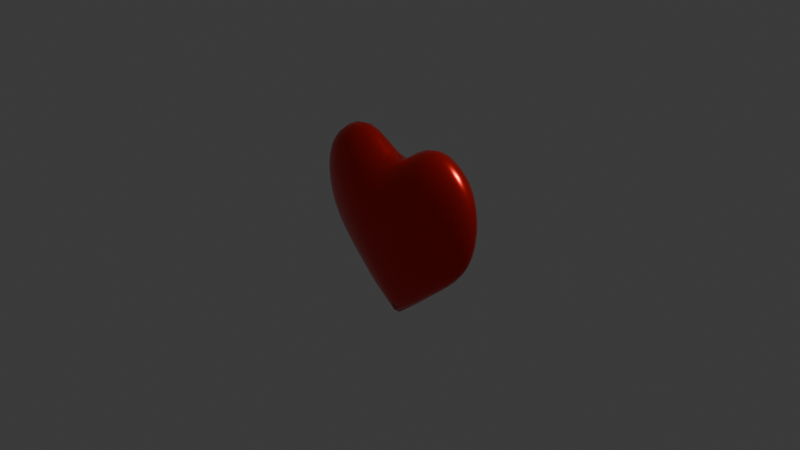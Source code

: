 # Source: heart.blend  (saved by Blender 4.4.32; exported with 4.5.12 LTS)
import bpy
from mathutils import Matrix  # noqa: F401  (used for matrix-valued properties, if any)

bpy.ops.wm.read_factory_settings(use_empty=True)
scene = bpy.context.scene
scene.name = 'Scene'

# ---- collections
col_collection = bpy.data.collections.new('Collection'); scene.collection.children.link(col_collection)

# ---- materials (node trees are filled in below, after node groups)
mat_material = bpy.data.materials.new('Material')
mat_material.alpha_threshold = 0.0
mat_material.roughness = 0.5
mat_material.line_color = (0.0, 0.0, 0.0, 1.0)

# ---- material node trees
mat_material.use_nodes = True; mat_material.node_tree.nodes.clear()
_N = mat_material.node_tree.nodes; _L = mat_material.node_tree.links
n0 = _N.new('ShaderNodeOutputMaterial'); n0.name = 'Material Output'; n0.location = (300, 300)
n1 = _N.new('ShaderNodeBsdfPrincipled'); n1.name = 'Principled BSDF'; n1.location = (10, 300)
n1.inputs[0].default_value = (0.8002, 0.02783, 0.02205, 1.0)
n1.inputs[1].default_value = 0.7917
n1.inputs[2].default_value = 0.2639
n1.inputs[3].default_value = 1.45
_L.new(n1.outputs[0], n0.inputs[0])
n0.is_active_output = True

# ---- world
world_world = bpy.data.worlds.new('World'); scene.world = world_world
world_world.use_nodes = True; world_world.node_tree.nodes.clear()
_N = world_world.node_tree.nodes; _L = world_world.node_tree.links
n0 = _N.new('ShaderNodeOutputWorld'); n0.name = 'World Output'; n0.location = (300, 300)
n1 = _N.new('ShaderNodeBackground'); n1.name = 'Background'; n1.location = (10, 300)
n1.inputs[0].default_value = (0.05088, 0.05088, 0.05088, 1.0)
_L.new(n1.outputs[0], n0.inputs[0])
n0.is_active_output = True
world_world.color = (0.05088, 0.05088, 0.05088)
world_world.sun_shadow_jitter_overblur = 0.0

# ---- cameras
cam_camera = bpy.data.cameras.new('Camera')
cam_camera.clip_end = 100.0
cam_camera.ortho_scale = 7.314

# ---- lights
light_light = bpy.data.lights.new('Light', 'POINT')
light_light.energy = 1000.0
light_light.shadow_soft_size = 0.1

# ---- meshes
me_cube = bpy.data.meshes.new('Cube')
me_cube.from_pydata([(1.0, -0.1439, 0.6566), (0.9631, -0.08915, -0.3146), (1.0, 0.1439, 0.6566), (0.9631, 0.08915, -0.3146), (-1.0, -0.1439, 0.6566), (-0.912, -0.08915, -0.3146), (-1.0, 0.1439, 0.6566), (-0.912, 0.08915, -0.3146), (0.0, -0.1861, -1.177), (0.0, 0.08915, 0.6041), (0.0, 0.1861, -1.177), (0.0, -0.08915, 0.6041), (0.4402, 0.08915, -0.753), (0.5, -0.2266, 1.086), (0.4402, -0.08915, -0.753), (0.5, 0.2266, 1.086), (-0.4402, -0.08915, -0.753), (-0.5, 0.2266, 1.086), (-0.4402, 0.08915, -0.753), (-0.5, -0.2266, 1.086), (1.11, -0.09894, 0.201), (-1.11, 0.09894, 0.201), (1.11, 0.09894, 0.201), (-1.11, -0.09894, 0.201), (0.0, -0.3277, -0.00666), (0.0, 0.3277, -0.00666), (0.4524, 0.3277, -0.00666), (0.4524, -0.3277, -0.00666), (-0.4524, -0.3277, -0.00666), (-0.4524, 0.3277, -0.00666)], [], [(19, 4, 6, 17), (29, 17, 6, 21), (21, 6, 4, 23), (14, 1, 3, 12), (20, 0, 2, 22), (27, 13, 0, 20), (28, 19, 11, 24), (16, 8, 10, 18), (26, 15, 9, 25), (13, 11, 9, 15), (0, 13, 15, 2), (22, 2, 15, 26), (24, 11, 13, 27), (8, 14, 12, 10), (5, 16, 18, 7), (23, 4, 19, 28), (25, 9, 17, 29), (11, 19, 17, 9), (10, 25, 29, 18), (5, 23, 28, 16), (8, 24, 27, 14), (3, 22, 26, 12), (12, 26, 25, 10), (16, 28, 24, 8), (14, 27, 20, 1), (1, 20, 22, 3), (7, 21, 23, 5), (18, 29, 21, 7)])
me_cube.polygons.foreach_set('use_smooth', [True] * 28)
_k = {(8, 10): 1.0, (9, 11): 0.46}
me_cube.attributes.new('crease_edge', 'FLOAT', 'EDGE').data.foreach_set('value', [_k.get((min(e.vertices), max(e.vertices)), 0.0) for e in me_cube.edges])
_uv = me_cube.uv_layers.new(name='UVMap')
_uv.uv.foreach_set('vector', [0.8125, 0.5, 0.875, 0.5, 0.875, 0.75, 0.8125, 0.75, 0.5, 0.9375, 0.625, 0.9375, 0.625, 1.0, 0.5, 1.0, 0.5, 0.0, 0.625, 0.0, 0.625, 0.25, 0.5, 0.25, 0.3125, 0.5, 0.375, 0.5, 0.375, 0.75, 0.3125, 0.75, 0.5, 0.5, 0.625, 0.5, 0.625, 0.75, 0.5, 0.75, 0.5, 0.4375, 0.625, 0.4375, 0.625, 0.5, 0.5, 0.5, 0.5, 0.3125, 0.625, 0.3125, 0.625, 0.375, 0.5, 0.375, 0.1875, 0.5, 0.25, 0.5, 0.25, 0.75, 0.1875, 0.75, 0.5, 0.8125, 0.625, 0.8125, 0.625, 0.875, 0.5, 0.875, 0.6875, 0.5, 0.75, 0.5, 0.75, 0.75, 0.6875, 0.75, 0.625, 0.5, 0.6875, 0.5, 0.6875, 0.75, 0.625, 0.75, 0.5, 0.75, 0.625, 0.75, 0.625, 0.8125, 0.5, 0.8125, 0.5, 0.375, 0.625, 0.375, 0.625, 0.4375, 0.5, 0.4375, 0.25, 0.5, 0.3125, 0.5, 0.3125, 0.75, 0.25, 0.75, 0.125, 0.5, 0.1875, 0.5, 0.1875, 0.75, 0.125, 0.75, 0.5, 0.25, 0.625, 0.25, 0.625, 0.3125, 0.5, 0.3125, 0.5, 0.875, 0.625, 0.875, 0.625, 0.9375, 0.5, 0.9375, 0.75, 0.5, 0.8125, 0.5, 0.8125, 0.75, 0.75, 0.75, 0.375, 0.875, 0.5, 0.875, 0.5, 0.9375, 0.375, 0.9375, 0.375, 0.25, 0.5, 0.25, 0.5, 0.3125, 0.375, 0.3125, 0.375, 0.375, 0.5, 0.375, 0.5, 0.4375, 0.375, 0.4375, 0.375, 0.75, 0.5, 0.75, 0.5, 0.8125, 0.375, 0.8125, 0.375, 0.8125, 0.5, 0.8125, 0.5, 0.875, 0.375, 0.875, 0.375, 0.3125, 0.5, 0.3125, 0.5, 0.375, 0.375, 0.375, 0.375, 0.4375, 0.5, 0.4375, 0.5, 0.5, 0.375, 0.5, 0.375, 0.5, 0.5, 0.5, 0.5, 0.75, 0.375, 0.75, 0.375, 0.0, 0.5, 0.0, 0.5, 0.25, 0.375, 0.25, 0.375, 0.9375, 0.5, 0.9375, 0.5, 1.0, 0.375, 1.0])
me_cube.materials.append(mat_material)
me_cube.use_mirror_vertex_groups = False
me_cube.update()

# ---- objects
ob_cube = bpy.data.objects.new('Cube', me_cube)
ob_light = bpy.data.objects.new('Light', light_light)
ob_camera = bpy.data.objects.new('Camera', cam_camera)

# ---- transforms, parenting, visibility, modifiers, constraints
ob_cube.location = (0.0, 0.0, 0.0)
ob_cube.lock_rotations_4d = False
ob_cube.empty_display_type = 'ARROWS'
ob_cube.lineart.crease_threshold = 0.0
_m = ob_cube.modifiers.new('Subdivision', 'SUBSURF')
_m.levels = 4
ob_light.location = (4.076, 1.005, 5.904)
ob_light.rotation_euler = (0.6503, 0.05522, 1.866)
ob_light.lock_rotations_4d = False
ob_light.empty_display_type = 'ARROWS'
ob_light.color = (0.0, 0.0, 0.0, 0.0)
ob_light.lineart.crease_threshold = 0.0
ob_camera.location = (7.359, -6.926, 4.958)
ob_camera.rotation_euler = (1.109, 0.0, 0.8149)
ob_camera.lock_rotations_4d = False
ob_camera.empty_display_type = 'ARROWS'
ob_camera.color = (0.0, 0.0, 0.0, 0.0)
ob_camera.display_type = 'WIRE'
ob_camera.lineart.crease_threshold = 0.0

# ---- collection membership
col_collection.objects.link(ob_cube)
col_collection.objects.link(ob_light)
col_collection.objects.link(ob_camera)

# ---- scene / render settings (as saved in the file)
scene.camera = ob_camera
scene.frame_start = 1; scene.frame_end = 250; scene.frame_set(1)
scene.render.engine = 'BLENDER_EEVEE_NEXT'
bpy.context.view_layer.update()
